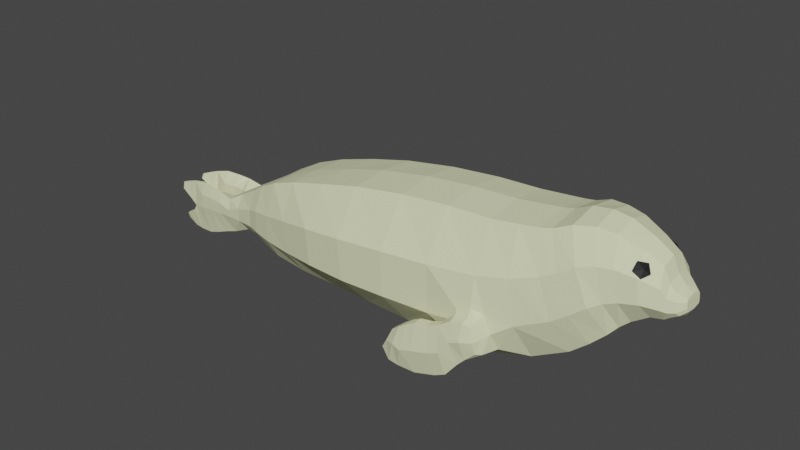 # Source: Seal.blend  (saved by Blender 2.80.75; exported with 4.5.12 LTS)
import bpy
from mathutils import Matrix  # noqa: F401  (used for matrix-valued properties, if any)

bpy.ops.wm.read_factory_settings(use_empty=True)
scene = bpy.context.scene
scene.name = 'Scene'

# ---- collections
col_collection = bpy.data.collections.new('Collection'); scene.collection.children.link(col_collection)

# ---- materials (node trees are filled in below, after node groups)
mat_seal = bpy.data.materials.new('Seal')
mat_seal.use_transparent_shadow = False
mat_eye = bpy.data.materials.new('Eye')
mat_eye.use_transparent_shadow = False

# ---- material node trees
mat_seal.use_nodes = True; mat_seal.node_tree.nodes.clear()
_N = mat_seal.node_tree.nodes; _L = mat_seal.node_tree.links
n0 = _N.new('ShaderNodeOutputMaterial'); n0.name = 'Material Output'; n0.location = (300, 300)
n1 = _N.new('ShaderNodeBsdfPrincipled'); n1.name = 'Principled BSDF'; n1.location = (10, 300)
n1.distribution = 'GGX'
n1.subsurface_method = 'BURLEY'
n1.inputs[0].default_value = (0.7844, 0.8, 0.5052, 1.0)
n1.inputs[2].default_value = 0.8
n1.inputs[3].default_value = 1.45
n1.inputs[13].default_value = 0.1
n1.inputs[27].default_value = (0.0, 0.0, 0.0, 1.0)
n1.inputs[28].default_value = 1.0
_L.new(n1.outputs[0], n0.inputs[0])
n0.is_active_output = True
mat_eye.use_nodes = True; mat_eye.node_tree.nodes.clear()
_N = mat_eye.node_tree.nodes; _L = mat_eye.node_tree.links
n0 = _N.new('ShaderNodeOutputMaterial'); n0.name = 'Material Output'; n0.location = (300, 300)
n1 = _N.new('ShaderNodeBsdfPrincipled'); n1.name = 'Principled BSDF'; n1.location = (10, 300)
n1.distribution = 'GGX'
n1.subsurface_method = 'BURLEY'
n1.inputs[0].default_value = (0.0, 0.0, 0.0, 1.0)
n1.inputs[3].default_value = 1.45
n1.inputs[27].default_value = (0.0, 0.0, 0.0, 1.0)
n1.inputs[28].default_value = 1.0
_L.new(n1.outputs[0], n0.inputs[0])
n0.is_active_output = True

# ---- world
world_world = bpy.data.worlds.new('World'); scene.world = world_world
world_world.use_nodes = True; world_world.node_tree.nodes.clear()
_N = world_world.node_tree.nodes; _L = world_world.node_tree.links
n0 = _N.new('ShaderNodeOutputWorld'); n0.name = 'World Output'; n0.location = (300, 300)
n1 = _N.new('ShaderNodeBackground'); n1.name = 'Background'; n1.location = (10, 300)
n1.inputs[0].default_value = (0.05088, 0.05088, 0.05088, 1.0)
_L.new(n1.outputs[0], n0.inputs[0])
n0.is_active_output = True
world_world.color = (0.05088, 0.05088, 0.05088)
world_world.use_sun_shadow = False
world_world.sun_shadow_jitter_overblur = 0.0

# ---- meshes
me_plane_001 = bpy.data.meshes.new('Plane.001')
me_plane_001.from_pydata([(-0.7299, -0.004154, 2.209e-08), (-0.6205, -0.01184, 2.242e-08), (-0.7317, 0.2426, 1.13e-08), (-0.6486, 0.2761, 9.835e-09), (-0.5046, -0.009247, 2.231e-08), (-0.5361, 0.3099, 8.361e-09), (-0.374, -0.01519, 2.257e-08), (-0.4091, 0.3431, 6.907e-09), (-0.2398, -0.01829, 2.27e-08), (-0.2553, 0.3704, 5.716e-09), (-0.103, -0.02324, 2.292e-08), (-0.112, 0.3852, 5.066e-09), (0.03494, -0.002088, 2.2e-08), (0.0175, 0.391, 4.812e-09), (0.1483, 0.03244, 2.049e-08), (0.09156, 0.4006, 4.393e-09), (0.2483, 0.0876, 1.808e-08), (0.1463, 0.4084, 4.053e-09), (0.3003, 0.1261, 1.639e-08), (0.1773, 0.4154, 3.747e-09), (0.3337, 0.1584, 1.498e-08), (0.2235, 0.4375, 2.779e-09), (0.3778, 0.1975, 1.327e-08), (0.3257, 0.4384, 2.742e-09), (0.4165, 0.2211, 1.224e-08), (0.3864, 0.4117, 3.909e-09), (0.4465, 0.2244, 1.209e-08), (0.433, 0.3829, 5.169e-09), (0.4614, 0.2345, 1.165e-08), (0.4506, 0.3422, 6.949e-09), (0.3546, 0.1771, 1.416e-08), (0.2762, 0.4447, 2.465e-09), (0.4805, 0.2463, 1.114e-08), (0.4666, 0.3242, 7.735e-09), (0.4944, 0.2676, 1.021e-08), (0.4896, 0.3054, 8.557e-09), (-0.8381, 0.0187, 2.109e-08), (-0.8381, 0.1768, 1.418e-08), (-0.9561, 0.07363, 1.869e-08), (-0.9586, 0.1123, 1.7e-08), (-0.7299, 0.01273, 0.09387), (-0.6205, 0.005594, 0.1012), (-0.7317, 0.2413, 0.09387), (-0.6486, 0.272, 0.1012), (-0.5046, 0.008002, 0.1067), (-0.5361, 0.3029, 0.1067), (-0.374, 0.002478, 0.107), (-0.4091, 0.3338, 0.107), (-0.2398, -0.000402, 0.1072), (-0.2553, 0.3591, 0.1072), (0.01573, 0.01632, 0.1503), (-0.112, 0.3729, 0.1069), (0.03494, 0.01465, 0.1065), (0.0175, 0.3781, 0.1065), (0.08566, 0.06648, 0.1547), (0.09156, 0.387, 0.1025), (0.2478, 0.1, 0.09858), (0.1463, 0.3942, 0.09858), (0.2968, 0.1404, 0.09493), (0.1773, 0.4007, 0.09493), (0.3354, 0.1766, 0.08615), (0.2235, 0.4211, 0.08615), (0.3778, 0.2165, 0.06188), (0.3257, 0.4219, 0.06188), (0.4165, 0.2384, 0.04983), (0.3864, 0.3971, 0.04983), (0.4471, 0.2402, 0.04055), (0.433, 0.3706, 0.04055), (0.4614, 0.2509, 0.04092), (0.4504, 0.3328, 0.04092), (0.3546, 0.1975, 0.07169), (0.2762, 0.4277, 0.07169), (0.4805, 0.2618, 0.03901), (0.4666, 0.3162, 0.03901), (0.4944, 0.2713, 0.02504), (0.4896, 0.3026, 0.02504), (-0.8381, 0.03398, 0.07005), (-0.8381, 0.1797, 0.07005), (-0.8937, 0.02875, 0.05582), (-0.9069, 0.1403, 0.05582), (0.4928, 0.2821, 9.574e-09), (0.4912, 0.2966, 8.94e-09), (-0.9578, 0.1037, 1.737e-08), (-0.9569, 0.08866, 1.803e-08), (-0.7299, 0.1549, 0.1315), (-0.7299, 0.07501, 0.1315), (-0.6298, 0.08268, 0.1562), (-0.6392, 0.1773, 0.1562), (-0.5151, 0.09649, 0.1838), (-0.5256, 0.2026, 0.1838), (-0.3857, 0.1031, 0.1981), (-0.3974, 0.2213, 0.1981), (-0.245, 0.1096, 0.1998), (-0.2501, 0.2372, 0.1998), (-0.02039, 0.127, 0.1959), (-0.01075, 0.1597, 0.1955), (0.0288, 0.1045, 0.2411), (0.02332, 0.2576, 0.1766), (0.07815, 0.1172, 0.1808), (0.05974, 0.1645, 0.1818), (0.2139, 0.1896, 0.1429), (0.1801, 0.2968, 0.1429), (0.257, 0.2187, 0.1355), (0.2171, 0.3146, 0.1355), (0.2981, 0.2507, 0.1267), (0.2608, 0.3424, 0.1267), (0.3604, 0.2776, 0.1024), (0.343, 0.3562, 0.1024), (0.4065, 0.2839, 0.09038), (0.3965, 0.347, 0.09038), (0.4463, 0.2746, 0.06769), (0.4415, 0.3268, 0.06769), (0.4577, 0.2691, 0.05847), (0.454, 0.3049, 0.05847), (0.3285, 0.2669, 0.1122), (0.3023, 0.3538, 0.1122), (0.4759, 0.2701, 0.04758), (0.4713, 0.296, 0.04758), (0.4928, 0.2814, 0.02971), (0.4912, 0.2949, 0.02971), (-0.8381, 0.1252, 0.09555), (-0.8381, 0.07083, 0.09555), (-0.9045, 0.102, 0.08132), (-0.9022, 0.06363, 0.08132), (-0.9793, 0.1002, 0.01716), (-0.9779, 0.07608, 0.01496), (-0.9957, 0.05543, 0.07115), (-0.9889, -0.008115, 0.05941), (-1.002, 0.1221, 0.05941), (-0.9991, 0.09057, 0.07115), (-0.9997, 0.09702, 0.02521), (-0.9967, 0.0599, 0.02258), (-0.7958, 0.2064, 1.288e-08), (-0.7958, 0.007274, 2.159e-08), (-0.7958, 0.2072, 0.08027), (-0.7958, 0.02336, 0.08027), (-0.7958, 0.07292, 0.1118), (-0.7958, 0.1401, 0.1118), (-0.9561, 0.112, 0.06334), (-0.9505, 0.06015, 0.07674), (-0.9393, 0.01025, 0.06317), (-0.9522, 0.08037, 0.07663), (-1.039, 0.05144, 0.06795), (-1.029, -0.02463, 0.05658), (-1.043, 0.1256, 0.05485), (-1.042, 0.09017, 0.06744), (-1.037, 0.09741, 0.02786), (-1.033, 0.05571, 0.02514), (-1.082, 0.04315, 0.06342), (-1.071, -0.03942, 0.05261), (-1.088, 0.1259, 0.05066), (-1.085, 0.08613, 0.06278), (-1.082, 0.09425, 0.0271), (-1.078, 0.04749, 0.02404), (-1.125, 0.0366, 0.05571), (-1.116, -0.04354, 0.0476), (-1.131, 0.115, 0.04577), (-1.121, 0.03641, 0.02582), (-1.141, 0.01302, 0.05338), (-1.145, -0.0423, 0.04462), (-1.165, 0.1028, 0.04221), (-1.153, 0.05149, 0.05127), (-1.151, 0.05926, 0.02736), (-1.138, 0.01471, 0.02552), (-1.178, -0.008059, 0.04762), (-1.182, -0.02877, 0.04064), (-1.195, 0.09039, 0.0391), (-1.193, 0.07051, 0.0451), (-1.193, 0.07828, 0.03043), (-1.178, -0.006369, 0.03183), (-0.106, 0.1117, 0.1914), (-0.109, 0.2459, 0.1914), (-0.103, -0.005005, 0.1069), (0.02869, 0.03661, 0.1523), (0.1483, 0.04674, 0.1025), (0.1294, 0.1517, 0.1625), (0.1105, 0.2742, 0.1625), (0.02629, 0.1753, 0.1916), (0.03033, 0.1584, 0.2073), (0.0354, 0.04283, 0.2065), (0.06932, 0.1114, 0.2035), (-0.0007953, 0.09253, 0.2113), (-0.007172, 0.1527, 0.2058), (0.01928, 0.0317, 0.2025), (0.07413, 0.07036, 0.2042), (0.05321, 0.154, 0.206), (0.02901, 0.1516, 0.2261), (0.03863, 0.05204, 0.227), (0.06099, 0.1101, 0.2306), (-0.000726, 0.09256, 0.242), (-0.006449, 0.1433, 0.2268), (0.0195, 0.03226, 0.2281), (0.0657, 0.07725, 0.2234), (0.04825, 0.1462, 0.2245), (-0.04251, 0.1196, 0.231), (-0.04259, 0.1196, 0.2066), (-0.02831, 0.0536, 0.2074), (-0.02823, 0.05364, 0.2463), (-0.01477, -0.01069, 0.2311), (-0.01473, -0.01138, 0.2067), (-0.07532, 0.1065, 0.2316), (-0.0754, 0.1065, 0.2062), (-0.06081, 0.03909, 0.2069), (-0.06074, 0.03913, 0.2469), (-0.04698, -0.02659, 0.2317), (-0.04694, -0.02729, 0.2063), (-0.1117, 0.09916, 0.2331), (-0.1118, 0.09913, 0.2048), (-0.1107, 0.02601, 0.2056), (-0.1106, 0.02604, 0.2484), (-0.1101, -0.04517, 0.2332), (-0.1102, -0.04591, 0.2049), (-0.1358, 0.08652, 0.2332), (-0.1359, 0.08651, 0.2048), (-0.1489, 0.01345, 0.2056), (-0.1488, 0.01346, 0.2485), (-0.1639, -0.04625, 0.2333), (-0.1641, -0.04695, 0.2049), (-0.1602, 0.06981, 0.2332), (-0.1603, 0.0698, 0.2049), (-0.1738, 0.01871, 0.2057), (-0.1737, 0.01872, 0.2443), (-0.1942, -0.04177, 0.2334), (-0.1945, -0.04248, 0.205), (-0.186, 0.04947, 0.2268), (-0.1861, 0.04946, 0.2116), (-0.2024, 0.01207, 0.2122), (-0.2024, 0.01208, 0.2325), (-0.2195, -0.01605, 0.2269), (-0.2197, -0.01658, 0.2116), (0.3805, 0.3384, 0.07613), (0.4017, 0.3469, 0.08725), (0.3804, 0.3607, 0.08823), (0.3684, 0.3583, 0.06592), (0.3823, 0.3429, 0.05117), (0.4029, 0.3359, 0.06435), (0.4027, 0.367, 0.07679), (0.3821, 0.3791, 0.07074), (0.3833, 0.3681, 0.04784), (0.4047, 0.3543, 0.04687), (0.4166, 0.3568, 0.06917), (0.4045, 0.3767, 0.05897)], [], [(107, 65, 63), (108, 111, 109), (109, 67, 65), (110, 113, 111), (111, 69, 67), (105, 114, 115), (105, 71, 61), (112, 117, 113), (113, 73, 69), (117, 118, 119), (117, 75, 73), (136, 120, 121), (135, 121, 76), (121, 122, 123), (76, 123, 78), (83, 124, 82), (39, 124, 79), (80, 119, 118), (80, 74, 34), (87, 42, 84), (86, 44, 88), (44, 90, 88), (46, 92, 90), (48, 170, 92), (54, 179, 173), (98, 185, 180), (175, 56, 100), (100, 58, 102), (102, 60, 104), (70, 106, 114), (62, 108, 106), (64, 110, 108), (66, 112, 110), (60, 114, 104), (68, 116, 112), (72, 118, 116), (137, 77, 120), (120, 79, 122), (7, 49, 9), (27, 65, 67), (18, 56, 16), (132, 77, 134), (17, 59, 19), (0, 135, 133), (8, 172, 48), (28, 66, 26), (1, 40, 0), (38, 125, 83), (9, 51, 11), (29, 67, 69), (20, 58, 18), (37, 79, 77), (20, 70, 60), (3, 42, 43), (19, 61, 21), (38, 36, 78), (12, 172, 10), (31, 63, 23), (11, 53, 13), (4, 41, 1), (22, 70, 30), (5, 43, 45), (21, 71, 31), (14, 52, 12), (32, 68, 28), (13, 55, 15), (33, 69, 73), (4, 46, 44), (24, 62, 22), (81, 75, 119), (5, 47, 7), (25, 63, 65), (16, 174, 14), (32, 74, 72), (15, 57, 17), (33, 75, 35), (6, 48, 46), (24, 66, 64), (106, 109, 107), (115, 63, 71), (114, 107, 115), (59, 105, 61), (103, 104, 105), (57, 103, 59), (101, 102, 103), (55, 101, 57), (176, 100, 101), (53, 176, 55), (95, 178, 177), (51, 97, 53), (94, 182, 95), (49, 171, 51), (93, 170, 171), (47, 93, 49), (91, 92, 93), (45, 91, 47), (88, 91, 89), (43, 89, 45), (87, 88, 89), (41, 85, 40), (86, 84, 85), (129, 142, 126), (122, 138, 141), (125, 130, 124), (125, 78, 140), (128, 146, 144), (128, 145, 129), (79, 124, 138), (123, 141, 139), (123, 140, 78), (133, 76, 36), (79, 37, 39), (78, 36, 76), (2, 134, 42), (84, 134, 137), (40, 136, 135), (85, 137, 136), (124, 128, 138), (140, 131, 125), (141, 126, 139), (138, 129, 141), (140, 126, 127), (143, 153, 147), (143, 148, 149), (142, 151, 148), (127, 142, 143), (127, 147, 131), (130, 147, 146), (148, 151, 154), (152, 156, 150), (151, 156, 154), (147, 152, 146), (144, 151, 145), (144, 152, 150), (155, 163, 157), (155, 158, 159), (149, 154, 155), (149, 157, 153), (152, 153, 157), (162, 167, 168), (160, 168, 166), (157, 161, 162), (156, 161, 154), (156, 162, 160), (154, 163, 158), (166, 168, 167), (169, 165, 164), (159, 164, 165), (159, 169, 163), (158, 169, 164), (160, 167, 161), (95, 170, 94), (50, 170, 172), (50, 52, 173), (54, 52, 174), (54, 175, 98), (99, 175, 176), (99, 97, 177), (95, 97, 171), (180, 193, 188), (182, 186, 178), (191, 199, 183), (179, 191, 183), (50, 181, 94), (177, 185, 99), (98, 184, 54), (173, 183, 50), (189, 187, 96), (96, 192, 188), (96, 193, 186), (190, 96, 186), (184, 187, 179), (181, 195, 182), (178, 193, 185), (180, 192, 184), (196, 201, 195), (197, 200, 203), (190, 195, 194), (189, 194, 197), (183, 196, 181), (191, 197, 198), (205, 208, 202), (204, 209, 210), (198, 203, 204), (199, 202, 196), (199, 204, 205), (195, 200, 194), (208, 213, 207), (209, 212, 215), (205, 210, 211), (201, 206, 200), (203, 206, 209), (202, 207, 201), (217, 222, 223), (217, 220, 214), (210, 215, 216), (211, 214, 208), (211, 216, 217), (207, 212, 206), (222, 227, 228), (220, 225, 219), (213, 218, 212), (215, 218, 221), (214, 219, 213), (216, 221, 222), (226, 224, 225), (226, 228, 227), (223, 226, 220), (222, 229, 223), (218, 225, 224), (221, 224, 227), (230, 231, 232), (231, 230, 235), (230, 232, 233), (230, 233, 234), (230, 234, 235), (231, 235, 240), (232, 231, 236), (233, 232, 237), (234, 233, 238), (235, 234, 239), (231, 240, 236), (232, 236, 237), (233, 237, 238), (234, 238, 239), (235, 239, 240), (236, 240, 241), (237, 236, 241), (238, 237, 241), (239, 238, 241), (240, 239, 241), (107, 109, 65), (108, 110, 111), (109, 111, 67), (110, 112, 113), (111, 113, 69), (105, 104, 114), (105, 115, 71), (112, 116, 117), (113, 117, 73), (117, 116, 118), (117, 119, 75), (136, 137, 120), (135, 136, 121), (121, 120, 122), (76, 121, 123), (83, 125, 124), (39, 82, 124), (80, 81, 119), (80, 118, 74), (87, 43, 42), (86, 41, 44), (44, 46, 90), (46, 48, 92), (48, 172, 170), (54, 184, 179), (98, 99, 185), (175, 174, 56), (100, 56, 58), (102, 58, 60), (70, 62, 106), (62, 64, 108), (64, 66, 110), (66, 68, 112), (60, 70, 114), (68, 72, 116), (72, 74, 118), (137, 134, 77), (120, 77, 79), (7, 47, 49), (27, 25, 65), (18, 58, 56), (132, 37, 77), (17, 57, 59), (0, 40, 135), (8, 10, 172), (28, 68, 66), (1, 41, 40), (38, 78, 125), (9, 49, 51), (29, 27, 67), (20, 60, 58), (20, 30, 70), (3, 2, 42), (19, 59, 61), (12, 52, 172), (31, 71, 63), (11, 51, 53), (4, 44, 41), (22, 62, 70), (5, 3, 43), (21, 61, 71), (14, 174, 52), (32, 72, 68), (13, 53, 55), (33, 29, 69), (4, 6, 46), (24, 64, 62), (81, 35, 75), (5, 45, 47), (25, 23, 63), (16, 56, 174), (32, 34, 74), (15, 55, 57), (33, 73, 75), (6, 8, 48), (24, 26, 66), (106, 108, 109), (115, 107, 63), (114, 106, 107), (59, 103, 105), (103, 102, 104), (57, 101, 103), (101, 100, 102), (55, 176, 101), (176, 175, 100), (53, 97, 176), (95, 182, 178), (51, 171, 97), (94, 181, 182), (49, 93, 171), (93, 92, 170), (47, 91, 93), (91, 90, 92), (45, 89, 91), (88, 90, 91), (43, 87, 89), (87, 86, 88), (41, 86, 85), (86, 87, 84), (129, 145, 142), (122, 79, 138), (125, 131, 130), (128, 130, 146), (128, 144, 145), (123, 122, 141), (123, 139, 140), (133, 135, 76), (2, 132, 134), (84, 42, 134), (40, 85, 136), (85, 84, 137), (124, 130, 128), (140, 127, 131), (141, 129, 126), (138, 128, 129), (140, 139, 126), (143, 149, 153), (143, 142, 148), (142, 145, 151), (127, 126, 142), (127, 143, 147), (130, 131, 147), (152, 157, 156), (151, 150, 156), (147, 153, 152), (144, 150, 151), (144, 146, 152), (155, 159, 163), (155, 154, 158), (149, 148, 154), (149, 155, 157), (162, 161, 167), (160, 162, 168), (157, 154, 161), (156, 160, 161), (156, 157, 162), (154, 157, 163), (159, 158, 164), (159, 165, 169), (158, 163, 169), (160, 166, 167), (95, 171, 170), (50, 94, 170), (50, 172, 52), (54, 173, 52), (54, 174, 175), (99, 98, 175), (99, 176, 97), (95, 177, 97), (180, 185, 193), (182, 190, 186), (191, 198, 199), (179, 187, 191), (50, 183, 181), (177, 178, 185), (98, 180, 184), (173, 179, 183), (189, 191, 187), (96, 187, 192), (96, 188, 193), (190, 189, 96), (184, 192, 187), (181, 196, 195), (178, 186, 193), (180, 188, 192), (196, 202, 201), (197, 194, 200), (190, 182, 195), (189, 190, 194), (183, 199, 196), (191, 189, 197), (205, 211, 208), (204, 203, 209), (198, 197, 203), (199, 205, 202), (199, 198, 204), (195, 201, 200), (208, 214, 213), (209, 206, 212), (205, 204, 210), (201, 207, 206), (203, 200, 206), (202, 208, 207), (217, 216, 222), (217, 223, 220), (210, 209, 215), (211, 217, 214), (211, 210, 216), (207, 213, 212), (222, 221, 227), (220, 226, 225), (213, 219, 218), (215, 212, 218), (214, 220, 219), (216, 215, 221), (226, 227, 224), (226, 229, 228), (223, 229, 226), (222, 228, 229), (218, 219, 225), (221, 218, 224)])
me_plane_001.polygons.foreach_set('material_index', [0, 0, 0, 0, 0, 0, 0, 0, 0, 0, 0, 0, 0, 0, 0, 0, 0, 0, 0, 0, 0, 0, 0, 0, 0, 0, 0, 0, 0, 0, 0, 0, 0, 0, 0, 0, 0, 0, 0, 0, 0, 0, 0, 0, 0, 0, 0, 0, 0, 0, 0, 0, 0, 0, 0, 0, 0, 0, 0, 0, 0, 0, 0, 0, 0, 0, 0, 0, 0, 0, 0, 0, 0, 0, 0, 0, 0, 0, 0, 0, 0, 0, 0, 0, 0, 0, 0, 0, 0, 0, 0, 0, 0, 0, 0, 0, 0, 0, 0, 0, 0, 0, 0, 0, 0, 0, 0, 0, 0, 0, 0, 0, 0, 0, 0, 0, 0, 0, 0, 0, 0, 0, 0, 0, 0, 0, 0, 0, 0, 0, 0, 0, 0, 0, 0, 0, 0, 0, 0, 0, 0, 0, 0, 0, 0, 0, 0, 0, 0, 0, 0, 0, 0, 0, 0, 0, 0, 0, 0, 0, 0, 0, 0, 0, 0, 0, 0, 0, 0, 0, 0, 0, 0, 0, 0, 0, 0, 0, 0, 0, 0, 0, 0, 0, 0, 0, 0, 0, 0, 0, 0, 0, 0, 0, 0, 0, 0, 0, 0, 0, 0, 0, 0, 0, 0, 0, 0, 0, 0, 0, 0, 1, 1, 1, 1, 1, 1, 1, 1, 1, 1, 1, 1, 1, 1, 1, 1, 1, 1, 1, 1, 0, 0, 0, 0, 0, 0, 0, 0, 0, 0, 0, 0, 0, 0, 0, 0, 0, 0, 0, 0, 0, 0, 0, 0, 0, 0, 0, 0, 0, 0, 0, 0, 0, 0, 0, 0, 0, 0, 0, 0, 0, 0, 0, 0, 0, 0, 0, 0, 0, 0, 0, 0, 0, 0, 0, 0, 0, 0, 0, 0, 0, 0, 0, 0, 0, 0, 0, 0, 0, 0, 0, 0, 0, 0, 0, 0, 0, 0, 0, 0, 0, 0, 0, 0, 0, 0, 0, 0, 0, 0, 0, 0, 0, 0, 0, 0, 0, 0, 0, 0, 0, 0, 0, 0, 0, 0, 0, 0, 0, 0, 0, 0, 0, 0, 0, 0, 0, 0, 0, 0, 0, 0, 0, 0, 0, 0, 0, 0, 0, 0, 0, 0, 0, 0, 0, 0, 0, 0, 0, 0, 0, 0, 0, 0, 0, 0, 0, 0, 0, 0, 0, 0, 0, 0, 0, 0, 0, 0, 0, 0, 0, 0, 0, 0, 0, 0, 0, 0, 0, 0, 0, 0, 0, 0, 0, 0, 0, 0, 0, 0, 0, 0, 0, 0, 0, 0, 0, 0, 0, 0, 0, 0, 0, 0, 0, 0, 0, 0, 0, 0, 0])
_uv = me_plane_001.uv_layers.new(name='UVMap')
_uv.uv.foreach_set('vector', [1.0, 0.6667, 1.0, 1.0, 1.0, 1.0, 1.0, 0.3333, 1.0, 0.6667, 1.0, 0.6667, 1.0, 0.6667, 1.0, 1.0, 1.0, 1.0, 1.0, 0.3333, 1.0, 0.6667, 1.0, 0.6667, 1.0, 0.6667, 1.0, 1.0, 1.0, 1.0, 1.0, 0.6667, 1.0, 0.3333, 1.0, 0.6667, 1.0, 0.6667, 1.0, 1.0, 1.0, 1.0, 1.0, 0.3333, 1.0, 0.6667, 1.0, 0.6667, 1.0, 0.6667, 1.0, 1.0, 1.0, 1.0, 1.0, 0.6667, 1.0, 0.3333, 1.0, 0.6667, 1.0, 0.6667, 1.0, 1.0, 1.0, 1.0, 0.0, 0.3333, 0.0, 0.6667, 0.0, 0.3333, 0.0, 0.0, 0.0, 0.3333, 0.0, 0.0, 0.0, 0.3333, 0.0, 0.6667, 0.0, 0.3333, 0.0, 0.0, 0.0, 0.3333, 0.0, 0.0, 0.0, 0.3333, 0.0, 0.6667, 0.0, 0.6667, 0.0, 1.0, 0.0, 0.6667, 0.0, 1.0, 1.0, 0.3333, 1.0, 0.6667, 1.0, 0.3333, 1.0, 0.3333, 1.0, 0.0, 1.0, 0.0, 1.0, 0.6667, 0.0, 1.0, 0.0, 0.6667, 1.0, 0.3333, 1.0, 0.0, 1.0, 0.3333, 1.0, 0.0, 1.0, 0.3333, 1.0, 0.3333, 1.0, 0.0, 1.0, 0.3333, 1.0, 0.3333, 1.0, 0.0, 1.0, 0.3333, 1.0, 0.3333, 1.0, 0.1618, 1.0, 0.1565, 1.0, 0.1565, 1.0, 0.3406, 1.0, 0.5048, 1.0, 0.3406, 1.0, 0.3333, 1.0, 0.0, 1.0, 0.3333, 1.0, 0.3333, 1.0, 0.0, 1.0, 0.3333, 1.0, 0.3333, 1.0, 0.0, 1.0, 0.3333, 1.0, 0.0, 1.0, 0.3333, 1.0, 0.3333, 1.0, 0.0, 1.0, 0.3333, 1.0, 0.3333, 1.0, 0.0, 1.0, 0.3333, 1.0, 0.3333, 1.0, 0.0, 1.0, 0.3333, 1.0, 0.3333, 1.0, 0.0, 1.0, 0.3333, 1.0, 0.3333, 1.0, 0.0, 1.0, 0.3333, 1.0, 0.3333, 1.0, 0.0, 1.0, 0.3333, 1.0, 0.3333, 0.0, 0.6667, 0.0, 1.0, 0.0, 0.6667, 0.0, 0.6667, 0.0, 1.0, 0.0, 0.6667, 1.0, 1.0, 1.0, 1.0, 1.0, 1.0, 1.0, 1.0, 1.0, 1.0, 1.0, 1.0, 1.0, 0.0, 1.0, 0.0, 1.0, 0.0, 0.0, 1.0, 0.0, 1.0, 0.0, 1.0, 1.0, 1.0, 1.0, 1.0, 1.0, 1.0, 0.0, 0.0, 0.0, 0.0, 0.0, 0.0, 1.0, 0.0, 1.0, 0.0, 1.0, 0.0, 1.0, 0.0, 1.0, 0.0, 1.0, 0.0, 1.0, 0.0, 0.0, 0.0, 0.0, 0.0, 0.0, 0.0, 0.0, 0.3333, 0.0, 0.3333, 1.0, 1.0, 1.0, 1.0, 1.0, 1.0, 1.0, 1.0, 1.0, 1.0, 1.0, 1.0, 1.0, 0.0, 1.0, 0.0, 1.0, 0.0, 0.0, 1.0, 0.0, 1.0, 0.0, 1.0, 1.0, 0.0, 1.0, 0.0, 1.0, 0.0, 1.0, 1.0, 0.0, 1.0, 1.0, 1.0, 1.0, 1.0, 1.0, 1.0, 1.0, 1.0, 0.0, 0.0, 0.0, 0.0, 0.0, 0.0, 1.0, 0.0, 1.0, 0.0, 1.0, 0.0, 1.0, 1.0, 1.0, 1.0, 1.0, 1.0, 1.0, 1.0, 1.0, 1.0, 1.0, 1.0, 1.0, 0.0, 1.0, 0.0, 1.0, 0.0, 1.0, 0.0, 1.0, 0.0, 1.0, 0.0, 1.0, 1.0, 1.0, 1.0, 1.0, 1.0, 1.0, 1.0, 1.0, 1.0, 1.0, 1.0, 1.0, 0.0, 1.0, 0.0, 1.0, 0.0, 1.0, 0.0, 1.0, 0.0, 1.0, 0.0, 1.0, 1.0, 1.0, 1.0, 1.0, 1.0, 1.0, 1.0, 1.0, 1.0, 1.0, 1.0, 1.0, 0.0, 1.0, 0.0, 1.0, 0.0, 1.0, 0.0, 1.0, 0.0, 1.0, 0.0, 1.0, 0.6667, 1.0, 1.0, 1.0, 0.6667, 1.0, 1.0, 1.0, 1.0, 1.0, 1.0, 1.0, 1.0, 1.0, 1.0, 1.0, 1.0, 1.0, 0.0, 1.0, 0.0, 1.0, 0.0, 1.0, 0.0, 1.0, 0.0, 1.0, 0.0, 1.0, 1.0, 1.0, 1.0, 1.0, 1.0, 1.0, 1.0, 1.0, 1.0, 1.0, 1.0, 1.0, 0.0, 1.0, 0.0, 1.0, 0.0, 1.0, 0.0, 1.0, 0.0, 1.0, 0.0, 1.0, 0.3333, 1.0, 0.6667, 1.0, 0.6667, 1.0, 0.6667, 1.0, 1.0, 1.0, 1.0, 1.0, 0.3333, 1.0, 0.6667, 1.0, 0.6667, 1.0, 1.0, 1.0, 0.6667, 1.0, 1.0, 1.0, 0.6667, 1.0, 0.3333, 1.0, 0.6667, 1.0, 1.0, 1.0, 0.6667, 1.0, 1.0, 1.0, 0.6667, 1.0, 0.3333, 1.0, 0.6667, 1.0, 1.0, 1.0, 0.6667, 1.0, 1.0, 1.0, 0.6667, 1.0, 0.3333, 1.0, 0.6667, 1.0, 1.0, 1.0, 0.6667, 1.0, 1.0, 1.0, 0.5111, 1.0, 0.5086, 1.0, 0.5086, 1.0, 1.0, 1.0, 0.6667, 1.0, 1.0, 1.0, 0.3268, 1.0, 0.5111, 1.0, 0.5111, 1.0, 1.0, 1.0, 0.6667, 1.0, 1.0, 1.0, 0.6667, 1.0, 0.3333, 1.0, 0.6667, 1.0, 1.0, 1.0, 0.6667, 1.0, 1.0, 1.0, 0.6667, 1.0, 0.3333, 1.0, 0.6667, 1.0, 1.0, 1.0, 0.6667, 1.0, 1.0, 1.0, 0.3333, 1.0, 0.6667, 1.0, 0.6667, 1.0, 1.0, 1.0, 0.6667, 1.0, 1.0, 1.0, 0.6667, 1.0, 0.3333, 1.0, 0.6667, 1.0, 0.0, 0.0, 0.3333, 0.0, 0.0, 1.0, 0.3333, 0.0, 0.6667, 0.0, 0.3333, 0.0, 0.6667, 0.0, 0.3333, 0.0, 0.3333, 0.0, 0.6667, 0.0, 1.0, 0.0, 0.6667, 0.0, 0.3333, 0.0, 0.6667, 0.0, 0.6667, 0.0, 0.3333, 0.0, 0.0, 0.0, 0.0, 0.0, 1.0, 0.0, 0.6667, 0.0, 1.0, 0.0, 1.0, 0.0, 0.6667, 0.0, 0.6667, 0.0, 1.0, 0.0, 0.6667, 0.0, 1.0, 0.0, 0.3333, 0.0, 0.6667, 0.0, 0.3333, 0.0, 0.3333, 0.0, 0.0, 0.0, 0.0, 0.0, 0.0, 0.0, 0.0, 0.0, 0.0, 0.0, 1.0, 0.0, 1.0, 0.0, 1.0, 0.0, 0.0, 0.0, 0.0, 0.0, 0.0, 0.0, 1.0, 0.0, 1.0, 0.0, 1.0, 0.0, 0.6667, 0.0, 1.0, 0.0, 0.6667, 0.0, 0.0, 0.0, 0.3333, 0.0, 0.0, 0.0, 0.3333, 0.0, 0.6667, 0.0, 0.3333, 0.0, 0.6667, 0.0, 1.0, 0.0, 1.0, 0.0, 0.0, 0.0, 0.3333, 0.0, 0.3333, 0.0, 0.6667, 0.0, 0.3333, 0.0, 0.3333, 0.0, 1.0, 0.0, 0.6667, 0.0, 0.6667, 0.0, 0.0, 0.0, 0.3333, 0.0, 0.0, 0.0, 0.0, 0.0, 0.3333, 0.0, 0.3333, 0.0, 0.0, 0.0, 0.3333, 0.0, 0.0, 0.0, 0.3333, 0.0, 0.6667, 0.0, 0.3333, 0.0, 0.0, 0.0, 0.3333, 0.0, 0.0, 0.0, 0.0, 0.0, 0.3333, 0.0, 0.3333, 0.0, 0.6667, 0.0, 0.3333, 0.0, 0.6667, 0.0, 0.3333, 0.0, 0.6667, 0.0, 0.3333, 0.0, 0.6667, 0.0, 1.0, 0.0, 1.0, 0.0, 0.6667, 0.0, 1.0, 0.0, 0.6667, 0.0, 0.3333, 0.0, 0.6667, 0.0, 0.6667, 0.0, 1.0, 0.0, 0.6667, 0.0, 0.6667, 0.0, 1.0, 0.0, 0.6667, 0.0, 1.0, 0.0, 0.0, 0.0, 0.3333, 0.0, 0.3333, 0.0, 0.0, 0.0, 0.3333, 0.0, 0.0, 0.0, 0.0, 0.0, 0.3333, 0.0, 0.0, 0.0, 0.0, 0.0, 0.3333, 0.0, 0.3333, 0.0, 0.6667, 0.0, 0.3333, 0.0, 0.6667, 0.0, 0.6667, 0.0, 0.6667, 0.0, 0.6667, 0.0, 1.0, 0.0, 0.6667, 0.0, 1.0, 0.0, 0.6667, 0.0, 0.6667, 0.0, 0.6667, 0.0, 1.0, 0.0, 0.6667, 0.0, 0.6667, 0.0, 1.0, 0.0, 0.6667, 0.0, 1.0, 0.0, 0.3333, 0.0, 0.3333, 0.0, 0.3333, 0.0, 1.0, 0.0, 0.6667, 0.0, 0.6667, 0.0, 0.3333, 0.0, 0.0, 0.0, 0.3333, 0.0, 0.0, 0.0, 0.3333, 0.0, 0.0, 0.0, 0.0, 0.0, 0.3333, 0.0, 0.3333, 0.0, 0.3333, 0.0, 0.3333, 0.0, 0.3333, 0.0, 1.0, 0.0, 0.6667, 0.0, 0.6667, 1.0, 0.5111, 1.0, 0.3333, 1.0, 0.3268, 1.0, 0.1484, 1.0, 0.3333, 1.0, 0.0, 1.0, 0.1484, 1.0, 0.0, 1.0, 0.1565, 1.0, 0.1618, 1.0, 0.0, 1.0, 0.0, 1.0, 0.1618, 1.0, 0.3333, 1.0, 0.3406, 1.0, 0.5048, 1.0, 0.3333, 1.0, 0.6667, 1.0, 0.5048, 1.0, 0.6667, 1.0, 0.5086, 1.0, 0.5111, 1.0, 0.6667, 1.0, 0.6667, 1.0, 0.3406, 1.0, 0.5048, 1.0, 0.3406, 1.0, 0.5111, 1.0, 0.5086, 1.0, 0.5086, 1.0, 0.1484, 1.0, 0.1484, 1.0, 0.1484, 1.0, 0.1565, 1.0, 0.1484, 1.0, 0.1484, 1.0, 0.1484, 1.0, 0.3268, 1.0, 0.3268, 1.0, 0.5086, 1.0, 0.5048, 1.0, 0.5048, 1.0, 0.3406, 1.0, 0.1618, 1.0, 0.1618, 1.0, 0.1565, 1.0, 0.1484, 1.0, 0.1484, 1.0, 0.3268, 1.0, 0.1565, 1.0, 0.3333, 1.0, 0.3333, 1.0, 0.1618, 1.0, 0.3406, 1.0, 0.3333, 1.0, 0.5048, 1.0, 0.5086, 1.0, 0.5111, 1.0, 0.3333, 1.0, 0.5086, 1.0, 0.1618, 1.0, 0.1565, 1.0, 0.1565, 1.0, 0.3268, 1.0, 0.5111, 1.0, 0.5111, 1.0, 0.5086, 1.0, 0.5048, 1.0, 0.5048, 1.0, 0.3406, 1.0, 0.1618, 1.0, 0.1618, 1.0, 0.3268, 1.0, 0.5111, 1.0, 0.5111, 1.0, 0.3268, 1.0, 0.5111, 1.0, 0.3268, 1.0, 0.5111, 1.0, 0.5111, 1.0, 0.5111, 1.0, 0.3268, 1.0, 0.5111, 1.0, 0.3268, 1.0, 0.1484, 1.0, 0.3268, 1.0, 0.3268, 1.0, 0.1484, 1.0, 0.3268, 1.0, 0.1484, 1.0, 0.1484, 1.0, 0.3268, 1.0, 0.3268, 1.0, 0.1484, 1.0, 0.3268, 1.0, 0.1484, 1.0, 0.1484, 1.0, 0.3268, 1.0, 0.1484, 1.0, 0.1484, 1.0, 0.3268, 1.0, 0.3268, 1.0, 0.1484, 1.0, 0.1484, 1.0, 0.1484, 1.0, 0.5111, 1.0, 0.5111, 1.0, 0.5111, 1.0, 0.3268, 1.0, 0.5111, 1.0, 0.5111, 1.0, 0.3268, 1.0, 0.5111, 1.0, 0.3268, 1.0, 0.1484, 1.0, 0.1484, 1.0, 0.1484, 1.0, 0.5111, 1.0, 0.5111, 1.0, 0.5111, 1.0, 0.3268, 1.0, 0.5111, 1.0, 0.3268, 1.0, 0.3268, 1.0, 0.5111, 1.0, 0.5111, 1.0, 0.1484, 1.0, 0.1484, 1.0, 0.1484, 1.0, 0.1484, 1.0, 0.3268, 1.0, 0.3268, 1.0, 0.1484, 1.0, 0.3268, 1.0, 0.1484, 1.0, 0.1484, 1.0, 0.3268, 1.0, 0.3268, 1.0, 0.1484, 1.0, 0.1484, 1.0, 0.1484, 1.0, 0.5111, 1.0, 0.5111, 1.0, 0.5111, 1.0, 0.1484, 1.0, 0.3268, 1.0, 0.1484, 1.0, 0.3268, 1.0, 0.5111, 1.0, 0.5111, 1.0, 0.5111, 1.0, 0.5111, 1.0, 0.5111, 1.0, 0.3268, 1.0, 0.5111, 1.0, 0.3268, 1.0, 0.3268, 1.0, 0.5111, 1.0, 0.5111, 1.0, 0.1484, 1.0, 0.3268, 1.0, 0.1484, 1.0, 0.3268, 1.0, 0.5111, 1.0, 0.5111, 1.0, 0.3268, 1.0, 0.1484, 1.0, 0.3268, 1.0, 0.1484, 1.0, 0.3268, 1.0, 0.3268, 1.0, 0.1484, 1.0, 0.1484, 1.0, 0.1484, 1.0, 0.5111, 1.0, 0.5111, 1.0, 0.5111, 1.0, 0.3268, 1.0, 0.5111, 1.0, 0.3268, 0.8182, 0.0, 0.7273, 0.1575, 0.9091, 0.1575, 0.7273, 0.1575, 0.6364, 0.0, 0.5455, 0.1575, 0.09091, 0.0, 0.0, 0.1575, 0.1818, 0.1575, 0.2727, 0.0, 0.1818, 0.1575, 0.3636, 0.1575, 0.4545, 0.0, 0.3636, 0.1575, 0.5455, 0.1575, 0.7273, 0.1575, 0.5455, 0.1575, 0.6364, 0.3149, 0.9091, 0.1575, 0.7273, 0.1575, 0.8182, 0.3149, 0.1818, 0.1575, 0.0, 0.1575, 0.09091, 0.3149, 0.3636, 0.1575, 0.1818, 0.1575, 0.2727, 0.3149, 0.5455, 0.1575, 0.3636, 0.1575, 0.4545, 0.3149, 0.7273, 0.1575, 0.6364, 0.3149, 0.8182, 0.3149, 0.9091, 0.1575, 0.8182, 0.3149, 1.0, 0.3149, 0.1818, 0.1575, 0.09091, 0.3149, 0.2727, 0.3149, 0.3636, 0.1575, 0.2727, 0.3149, 0.4545, 0.3149, 0.5455, 0.1575, 0.4545, 0.3149, 0.6364, 0.3149, 0.8182, 0.3149, 0.6364, 0.3149, 0.7273, 0.4724, 1.0, 0.3149, 0.8182, 0.3149, 0.9091, 0.4724, 0.2727, 0.3149, 0.09091, 0.3149, 0.1818, 0.4724, 0.4545, 0.3149, 0.2727, 0.3149, 0.3636, 0.4724, 0.6364, 0.3149, 0.4545, 0.3149, 0.5455, 0.4724, 1.0, 0.6667, 1.0, 0.6667, 1.0, 1.0, 1.0, 0.3333, 1.0, 0.3333, 1.0, 0.6667, 1.0, 0.6667, 1.0, 0.6667, 1.0, 1.0, 1.0, 0.3333, 1.0, 0.3333, 1.0, 0.6667, 1.0, 0.6667, 1.0, 0.6667, 1.0, 1.0, 1.0, 0.6667, 1.0, 0.3333, 1.0, 0.3333, 1.0, 0.6667, 1.0, 0.6667, 1.0, 1.0, 1.0, 0.3333, 1.0, 0.3333, 1.0, 0.6667, 1.0, 0.6667, 1.0, 0.6667, 1.0, 1.0, 1.0, 0.6667, 1.0, 0.3333, 1.0, 0.3333, 1.0, 0.6667, 1.0, 0.6667, 1.0, 1.0, 0.0, 0.3333, 0.0, 0.6667, 0.0, 0.6667, 0.0, 0.0, 0.0, 0.3333, 0.0, 0.3333, 0.0, 0.3333, 0.0, 0.6667, 0.0, 0.6667, 0.0, 0.0, 0.0, 0.3333, 0.0, 0.3333, 0.0, 0.3333, 0.0, 0.3333, 0.0, 0.6667, 0.0, 1.0, 0.0, 0.6667, 0.0, 0.6667, 1.0, 0.3333, 1.0, 0.6667, 1.0, 0.6667, 1.0, 0.3333, 1.0, 0.3333, 1.0, 0.0, 1.0, 0.6667, 1.0, 1.0, 0.0, 1.0, 1.0, 0.3333, 1.0, 0.0, 1.0, 0.0, 1.0, 0.0, 1.0, 0.0, 1.0, 0.3333, 1.0, 0.0, 1.0, 0.0, 1.0, 0.3333, 1.0, 0.0, 1.0, 0.0, 1.0, 0.3333, 1.0, 0.1618, 1.0, 0.1618, 1.0, 0.1565, 1.0, 0.3406, 1.0, 0.5048, 1.0, 0.5048, 1.0, 0.3333, 1.0, 0.0, 1.0, 0.0, 1.0, 0.3333, 1.0, 0.0, 1.0, 0.0, 1.0, 0.3333, 1.0, 0.0, 1.0, 0.0, 1.0, 0.0, 1.0, 0.0, 1.0, 0.3333, 1.0, 0.0, 1.0, 0.0, 1.0, 0.3333, 1.0, 0.0, 1.0, 0.0, 1.0, 0.3333, 1.0, 0.0, 1.0, 0.0, 1.0, 0.3333, 1.0, 0.0, 1.0, 0.0, 1.0, 0.3333, 1.0, 0.0, 1.0, 0.0, 1.0, 0.3333, 1.0, 0.0, 1.0, 0.0, 1.0, 0.3333, 0.0, 0.6667, 0.0, 1.0, 0.0, 1.0, 0.0, 0.6667, 0.0, 1.0, 0.0, 1.0, 1.0, 1.0, 1.0, 1.0, 1.0, 1.0, 1.0, 1.0, 1.0, 1.0, 1.0, 1.0, 1.0, 0.0, 1.0, 0.0, 1.0, 0.0, 0.0, 1.0, 0.0, 1.0, 0.0, 1.0, 1.0, 1.0, 1.0, 1.0, 1.0, 1.0, 0.0, 0.0, 0.0, 0.0, 0.0, 0.0, 1.0, 0.0, 1.0, 0.0, 1.0, 0.0, 1.0, 0.0, 1.0, 0.0, 1.0, 0.0, 1.0, 0.0, 1.0, 0.0, 0.0, 0.0, 0.0, 0.0, 0.0, 0.0, 0.0, 0.3333, 1.0, 1.0, 1.0, 1.0, 1.0, 1.0, 1.0, 1.0, 1.0, 1.0, 1.0, 1.0, 1.0, 0.0, 1.0, 0.0, 1.0, 0.0, 1.0, 0.0, 1.0, 0.0, 1.0, 0.0, 1.0, 1.0, 0.0, 1.0, 0.0, 1.0, 1.0, 1.0, 1.0, 1.0, 1.0, 1.0, 1.0, 0.0, 1.0, 0.0, 1.0, 0.0, 1.0, 1.0, 1.0, 1.0, 1.0, 1.0, 1.0, 1.0, 1.0, 1.0, 1.0, 1.0, 1.0, 0.0, 1.0, 0.0, 1.0, 0.0, 1.0, 0.0, 1.0, 0.0, 1.0, 0.0, 1.0, 1.0, 1.0, 1.0, 1.0, 1.0, 1.0, 1.0, 1.0, 1.0, 1.0, 1.0, 1.0, 0.0, 1.0, 0.0, 1.0, 0.0, 1.0, 0.0, 1.0, 0.0, 1.0, 0.0, 1.0, 1.0, 1.0, 1.0, 1.0, 1.0, 1.0, 1.0, 1.0, 1.0, 1.0, 1.0, 1.0, 0.0, 1.0, 0.0, 1.0, 0.0, 1.0, 0.0, 1.0, 0.0, 1.0, 0.0, 1.0, 0.6667, 1.0, 1.0, 1.0, 1.0, 1.0, 1.0, 1.0, 1.0, 1.0, 1.0, 1.0, 1.0, 1.0, 1.0, 1.0, 1.0, 1.0, 0.0, 1.0, 0.0, 1.0, 0.0, 1.0, 0.0, 1.0, 0.0, 1.0, 0.0, 1.0, 1.0, 1.0, 1.0, 1.0, 1.0, 1.0, 1.0, 1.0, 1.0, 1.0, 1.0, 1.0, 0.0, 1.0, 0.0, 1.0, 0.0, 1.0, 0.0, 1.0, 0.0, 1.0, 0.0, 1.0, 0.3333, 1.0, 0.3333, 1.0, 0.6667, 1.0, 0.6667, 1.0, 0.6667, 1.0, 1.0, 1.0, 0.3333, 1.0, 0.3333, 1.0, 0.6667, 1.0, 1.0, 1.0, 0.6667, 1.0, 0.6667, 1.0, 0.6667, 1.0, 0.3333, 1.0, 0.3333, 1.0, 1.0, 1.0, 0.6667, 1.0, 0.6667, 1.0, 0.6667, 1.0, 0.3333, 1.0, 0.3333, 1.0, 1.0, 1.0, 0.6667, 1.0, 0.6667, 1.0, 0.6667, 1.0, 0.3333, 1.0, 0.3333, 1.0, 1.0, 1.0, 0.6667, 1.0, 0.6667, 1.0, 0.5111, 1.0, 0.5111, 1.0, 0.5086, 1.0, 1.0, 1.0, 0.6667, 1.0, 0.6667, 1.0, 0.3268, 1.0, 0.3268, 1.0, 0.5111, 1.0, 1.0, 1.0, 0.6667, 1.0, 0.6667, 1.0, 0.6667, 1.0, 0.3333, 1.0, 0.3333, 1.0, 1.0, 1.0, 0.6667, 1.0, 0.6667, 1.0, 0.6667, 1.0, 0.3333, 1.0, 0.3333, 1.0, 1.0, 1.0, 0.6667, 1.0, 0.6667, 1.0, 0.3333, 1.0, 0.3333, 1.0, 0.6667, 1.0, 1.0, 1.0, 0.6667, 1.0, 0.6667, 1.0, 0.6667, 1.0, 0.3333, 1.0, 0.3333, 1.0, 0.0, 1.0, 0.3333, 0.0, 0.3333, 1.0, 0.3333, 1.0, 0.6667, 0.0, 0.6667, 0.0, 0.6667, 0.0, 0.6667, 0.0, 0.3333, 0.0, 0.6667, 0.0, 1.0, 0.0, 1.0, 0.0, 0.3333, 0.0, 0.3333, 0.0, 0.6667, 0.0, 1.0, 0.0, 0.6667, 0.0, 0.6667, 0.0, 1.0, 0.0, 1.0, 0.0, 0.6667, 0.0, 0.3333, 0.0, 0.6667, 0.0, 0.6667, 0.0, 0.3333, 0.0, 0.3333, 0.0, 0.0, 0.0, 0.0, 0.0, 0.0, 0.0, 0.0, 0.0, 1.0, 0.0, 1.0, 0.0, 1.0, 0.0, 0.6667, 0.0, 1.0, 0.0, 1.0, 0.0, 0.0, 0.0, 0.3333, 0.0, 0.3333, 0.0, 0.3333, 0.0, 0.6667, 0.0, 0.6667, 0.0, 0.6667, 0.0, 0.6667, 0.0, 1.0, 0.0, 0.0, 0.0, 0.0, 0.0, 0.3333, 0.0, 0.6667, 0.0, 0.6667, 0.0, 0.3333, 0.0, 1.0, 0.0, 1.0, 0.0, 0.6667, 0.0, 0.0, 0.0, 0.3333, 0.0, 0.3333, 0.0, 0.0, 0.0, 0.0, 0.0, 0.3333, 0.0, 0.0, 0.0, 0.3333, 0.0, 0.3333, 0.0, 0.3333, 0.0, 0.6667, 0.0, 0.6667, 0.0, 0.0, 0.0, 0.3333, 0.0, 0.3333, 0.0, 0.0, 0.0, 0.0, 0.0, 0.3333, 0.0, 0.6667, 0.0, 0.3333, 0.0, 0.3333, 0.0, 0.6667, 0.0, 0.6667, 0.0, 1.0, 0.0, 0.6667, 0.0, 1.0, 0.0, 1.0, 0.0, 0.3333, 0.0, 0.3333, 0.0, 0.6667, 0.0, 1.0, 0.0, 1.0, 0.0, 0.6667, 0.0, 1.0, 0.0, 0.6667, 0.0, 0.6667, 0.0, 0.0, 0.0, 0.0, 0.0, 0.3333, 0.0, 0.0, 0.0, 0.3333, 0.0, 0.3333, 0.0, 0.0, 0.0, 0.3333, 0.0, 0.3333, 0.0, 0.0, 0.0, 0.0, 0.0, 0.3333, 0.0, 0.6667, 0.0, 0.6667, 0.0, 0.6667, 0.0, 1.0, 0.0, 0.6667, 0.0, 0.6667, 0.0, 0.6667, 0.0, 0.6667, 0.0, 0.6667, 0.0, 1.0, 0.0, 1.0, 0.0, 0.6667, 0.0, 1.0, 0.0, 0.6667, 0.0, 0.6667, 0.0, 0.3333, 0.0, 0.3333, 0.0, 0.3333, 0.0, 0.0, 0.0, 0.3333, 0.0, 0.3333, 0.0, 0.0, 0.0, 0.0, 0.0, 0.3333, 0.0, 0.3333, 0.0, 0.3333, 0.0, 0.3333, 0.0, 1.0, 0.0, 1.0, 0.0, 0.6667, 1.0, 0.5111, 1.0, 0.6667, 1.0, 0.3333, 1.0, 0.1484, 1.0, 0.3268, 1.0, 0.3333, 1.0, 0.1484, 1.0, 0.0, 1.0, 0.0, 1.0, 0.1618, 1.0, 0.1565, 1.0, 0.0, 1.0, 0.1618, 1.0, 0.0, 1.0, 0.3333, 1.0, 0.5048, 1.0, 0.3406, 1.0, 0.3333, 1.0, 0.5048, 1.0, 0.6667, 1.0, 0.6667, 1.0, 0.5111, 1.0, 0.5086, 1.0, 0.6667, 1.0, 0.3406, 1.0, 0.5048, 1.0, 0.5048, 1.0, 0.5111, 1.0, 0.5111, 1.0, 0.5086, 1.0, 0.1484, 1.0, 0.1484, 1.0, 0.1484, 1.0, 0.1565, 1.0, 0.1565, 1.0, 0.1484, 1.0, 0.1484, 1.0, 0.1484, 1.0, 0.3268, 1.0, 0.5086, 1.0, 0.5086, 1.0, 0.5048, 1.0, 0.3406, 1.0, 0.3406, 1.0, 0.1618, 1.0, 0.1565, 1.0, 0.1565, 1.0, 0.1484, 1.0, 0.3268, 1.0, 0.1484, 1.0, 0.1565, 1.0, 0.3333, 1.0, 0.1565, 1.0, 0.1618, 1.0, 0.3333, 1.0, 0.3406, 1.0, 0.5048, 1.0, 0.5111, 1.0, 0.3268, 1.0, 0.3333, 1.0, 0.1618, 1.0, 0.1618, 1.0, 0.1565, 1.0, 0.3268, 1.0, 0.3268, 1.0, 0.5111, 1.0, 0.5086, 1.0, 0.5086, 1.0, 0.5048, 1.0, 0.3406, 1.0, 0.3406, 1.0, 0.1618, 1.0, 0.3268, 1.0, 0.3268, 1.0, 0.5111, 1.0, 0.3268, 1.0, 0.5111, 1.0, 0.5111, 1.0, 0.5111, 1.0, 0.5111, 1.0, 0.5111, 1.0, 0.3268, 1.0, 0.5111, 1.0, 0.5111, 1.0, 0.1484, 1.0, 0.1484, 1.0, 0.3268, 1.0, 0.1484, 1.0, 0.3268, 1.0, 0.3268, 1.0, 0.1484, 1.0, 0.1484, 1.0, 0.3268, 1.0, 0.1484, 1.0, 0.3268, 1.0, 0.3268, 1.0, 0.1484, 1.0, 0.3268, 1.0, 0.3268, 1.0, 0.1484, 1.0, 0.1484, 1.0, 0.3268, 1.0, 0.1484, 1.0, 0.1484, 1.0, 0.1484, 1.0, 0.5111, 1.0, 0.5111, 1.0, 0.5111, 1.0, 0.3268, 1.0, 0.3268, 1.0, 0.5111, 1.0, 0.3268, 1.0, 0.5111, 1.0, 0.5111, 1.0, 0.1484, 1.0, 0.1484, 1.0, 0.1484, 1.0, 0.5111, 1.0, 0.5111, 1.0, 0.5111, 1.0, 0.3268, 1.0, 0.5111, 1.0, 0.5111, 1.0, 0.3268, 1.0, 0.3268, 1.0, 0.5111, 1.0, 0.1484, 1.0, 0.1484, 1.0, 0.1484, 1.0, 0.1484, 1.0, 0.1484, 1.0, 0.3268, 1.0, 0.1484, 1.0, 0.3268, 1.0, 0.3268, 1.0, 0.1484, 1.0, 0.1484, 1.0, 0.3268, 1.0, 0.1484, 1.0, 0.1484, 1.0, 0.1484, 1.0, 0.5111, 1.0, 0.5111, 1.0, 0.5111, 1.0, 0.1484, 1.0, 0.3268, 1.0, 0.3268, 1.0, 0.3268, 1.0, 0.3268, 1.0, 0.5111, 1.0, 0.5111, 1.0, 0.5111, 1.0, 0.5111, 1.0, 0.3268, 1.0, 0.5111, 1.0, 0.5111, 1.0, 0.3268, 1.0, 0.3268, 1.0, 0.5111, 1.0, 0.1484, 1.0, 0.3268, 1.0, 0.3268, 1.0, 0.3268, 1.0, 0.3268, 1.0, 0.5111, 1.0, 0.3268, 1.0, 0.1484, 1.0, 0.1484, 1.0, 0.1484, 1.0, 0.1484, 1.0, 0.3268, 1.0, 0.1484, 1.0, 0.1484, 1.0, 0.1484, 1.0, 0.5111, 1.0, 0.5111, 1.0, 0.5111, 1.0, 0.3268, 1.0, 0.5111, 1.0, 0.5111])
me_plane_001.materials.append(mat_seal)
me_plane_001.materials.append(mat_eye)
me_plane_001.use_remesh_preserve_volume = False
me_plane_001.use_remesh_preserve_attributes = False
me_plane_001.use_mirror_vertex_groups = False
me_plane_001.update()

# ---- objects
ob_empty = bpy.data.objects.new('Empty', None)
ob_plane = bpy.data.objects.new('Plane', me_plane_001)

# ---- transforms, parenting, visibility, modifiers, constraints
ob_empty.location = (-0.6586, -2.804e-07, 2.087)
ob_empty.rotation_euler = (1.571, -0.0, -0.0)
ob_empty.empty_display_type = 'IMAGE'
ob_empty.empty_display_size = 5.0
ob_empty.empty_image_depth = 'BACK'
ob_empty.show_empty_image_perspective = False
ob_empty.empty_image_side = 'FRONT'
ob_empty.lineart.crease_threshold = 0.0
ob_plane.location = (0.0, 0.0, 0.0)
ob_plane.rotation_euler = (1.571, -0.0, 0.0)
ob_plane.lineart.crease_threshold = 0.0
_m = ob_plane.modifiers.new('Mirror', 'MIRROR')
_m.use_axis = (False, False, True)

# ---- collection membership
col_collection.objects.link(ob_empty)
col_collection.objects.link(ob_plane)

# ---- scene / render settings (as saved in the file)
scene.frame_start = 1; scene.frame_end = 250; scene.frame_set(0)
scene.render.engine = 'BLENDER_EEVEE_NEXT'
scene.cycles.use_denoising = False
scene.cycles.samples = 128
scene.cycles.sampling_pattern = 'TABULATED_SOBOL'
scene.cycles.use_adaptive_sampling = False
scene.cycles.use_light_tree = False
scene.view_settings.view_transform = 'Filmic'
bpy.context.view_layer.update()

# ---- added for rendering (the .blend has no active camera and no usable light): camera, sun
cam_auto = bpy.data.cameras.new('AutoCamera')
cam_auto.lens = 50.0
cam_auto.sensor_width = 36.0
cam_auto.clip_end = 1000.0
ob_auto_camera = bpy.data.objects.new('AutoCamera', cam_auto)
scene.collection.objects.link(ob_auto_camera)
ob_auto_camera.location = (1.34146, -2.03027, 1.5524)
ob_auto_camera.rotation_euler = (1.09748, -7.21219e-08, 0.694738)
scene.camera = ob_auto_camera
light_auto_sun = bpy.data.lights.new('AutoSun', 'SUN')
light_auto_sun.energy = 3.0
light_auto_sun.angle = 0.0523599
ob_auto_sun = bpy.data.objects.new('AutoSun', light_auto_sun)
scene.collection.objects.link(ob_auto_sun)
ob_auto_sun.rotation_euler = (0.872665, 0.174533, 0.523599)
bpy.context.view_layer.update()
